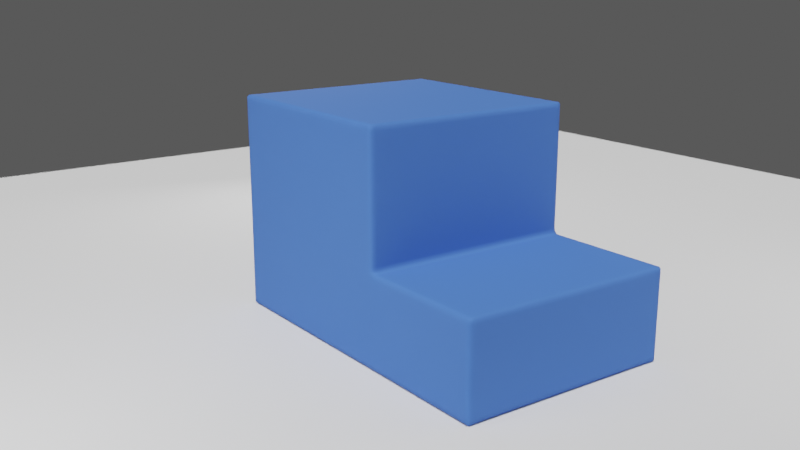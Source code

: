 # Source: Geo_Nodes_Edge_Wear.blend  (saved by Blender 3.1.7; exported with 4.5.12 LTS)
import bpy
from mathutils import Matrix  # noqa: F401  (used for matrix-valued properties, if any)

bpy.ops.wm.read_factory_settings(use_empty=True)
scene = bpy.context.scene
scene.name = 'Scene'

# ---- collections
col_collection = bpy.data.collections.new('Collection'); scene.collection.children.link(col_collection)

# ---- materials (node trees are filled in below, after node groups)
mat_material = bpy.data.materials.new('Material')
mat_material.alpha_threshold = 0.0
mat_material.use_transparent_shadow = False
mat_material.line_color = (0.0, 0.0, 0.0, 1.0)

# ---- node groups
ng_edge_mask = bpy.data.node_groups.new('Edge_Mask', 'GeometryNodeTree')
_s = ng_edge_mask.interface.new_socket(name='Geometry', in_out='OUTPUT', socket_type='NodeSocketGeometry')
_s = ng_edge_mask.interface.new_socket(name='Attribute', in_out='OUTPUT', socket_type='NodeSocketFloat')
_s = ng_edge_mask.interface.new_socket(name='Geometry', in_out='INPUT', socket_type='NodeSocketGeometry')
ng_edge_mask.is_modifier = True
_N = ng_edge_mask.nodes; _L = ng_edge_mask.links
n0 = _N.new('NodeGroupOutput'); n0.name = 'Group Output'; n0.location = (439, -41)
n1 = _N.new('GeometryNodeCaptureAttribute'); n1.name = 'Capture Attribute.001'; n1.location = (268, -39)
n1.capture_items.clear()
n1.domain = 'FACE'
n2 = _N.new('GeometryNodeCaptureAttribute'); n2.name = 'Capture Attribute'; n2.location = (94, -44)
n2.capture_items.clear()
n3 = _N.new('GeometryNodeInputMeshEdgeAngle'); n3.name = 'Edge Angle'; n3.location = (-89, -200)
n4 = _N.new('NodeGroupInput'); n4.name = 'Group Input'; n4.location = (-89, -112)
_L.new(n1.outputs[0], n0.inputs[0])
_L.new(n4.outputs[0], n2.inputs[0])
_L.new(n2.outputs[0], n1.inputs[0])
_L.new(n2.outputs[1], n1.inputs[1])
_L.new(n1.outputs[1], n0.inputs[1])
_L.new(n3.outputs[0], n2.inputs[1])
n0.is_active_output = True

# ---- material node trees
mat_material.use_nodes = True; mat_material.node_tree.nodes.clear()
_N = mat_material.node_tree.nodes; _L = mat_material.node_tree.links
n0 = _N.new('ShaderNodeOutputMaterial'); n0.name = 'Material Output'; n0.location = (300, 300)
n1 = _N.new('ShaderNodeMixShader'); n1.name = 'Mix Shader'; n1.location = (105, 284)
n2 = _N.new('ShaderNodeBsdfPrincipled'); n2.name = 'Principled BSDF.001'; n2.location = (-382, 195)
n2.distribution = 'GGX'
n2.subsurface_method = 'RANDOM_WALK_SKIN'
n2.inputs[1].default_value = 1.0
n2.inputs[2].default_value = 0.4
n2.inputs[3].default_value = 1.45
n2.inputs[27].default_value = (0.0, 0.0, 0.0, 1.0)
n2.inputs[28].default_value = 1.0
n3 = _N.new('ShaderNodeBsdfPrincipled'); n3.name = 'Principled BSDF'; n3.location = (-381, -486)
n3.distribution = 'GGX'
n3.subsurface_method = 'RANDOM_WALK_SKIN'
n3.inputs[0].default_value = (0.05436, 0.157, 0.5883, 1.0)
n3.inputs[2].default_value = 0.8523
n3.inputs[3].default_value = 1.45
n3.inputs[27].default_value = (0.0, 0.0, 0.0, 1.0)
n3.inputs[28].default_value = 1.0
n4 = _N.new('ShaderNodeAttribute'); n4.name = 'Attribute'; n4.location = (-1218, 330)
n4.width = 223
n4.attribute_name = 'Wear_Edge_Angle'
n5 = _N.new('ShaderNodeValToRGB'); n5.name = 'ColorRamp'; n5.location = (-958, 328)
while len(n5.color_ramp.elements) > 1: n5.color_ramp.elements.remove(n5.color_ramp.elements[-1])
n5.color_ramp.elements[0].position = 0.2365; n5.color_ramp.elements[0].color = (0.0, 0.0, 0.0, 1.0)
_e = n5.color_ramp.elements.new(0.249); _e.color = (1.0, 1.0, 1.0, 1.0)
n6 = _N.new('ShaderNodeValToRGB'); n6.name = 'ColorRamp.001'; n6.location = (-963, 101)
while len(n6.color_ramp.elements) > 1: n6.color_ramp.elements.remove(n6.color_ramp.elements[-1])
n6.color_ramp.elements[0].position = 0.4274; n6.color_ramp.elements[0].color = (0.0, 0.0, 0.0, 1.0)
_e = n6.color_ramp.elements.new(0.5021); _e.color = (1.0, 1.0, 1.0, 1.0)
n7 = _N.new('ShaderNodeTexNoise'); n7.name = 'Noise Texture'; n7.location = (-1342, -25)
n7.inputs[2].default_value = 5.28
n7.inputs[3].default_value = 3.54
n7.inputs[4].default_value = 0.7515
n7.inputs[8].default_value = 0.1
n8 = _N.new('ShaderNodeTexNoise'); n8.name = 'Musgrave Texture'; n8.location = (-1341, -260)
n8.width = 150
n8.noise_type = 'RIDGED_MULTIFRACTAL'
n8.normalize = False
n8.inputs[2].default_value = 2.06
n8.inputs[3].default_value = 1.05
n8.inputs[4].default_value = 0.7934
n8.inputs[5].default_value = 1.07
n8.inputs[6].default_value = -0.41
n8.inputs[7].default_value = 2.37
n9 = _N.new('ShaderNodeMix'); n9.name = 'Mix.001'; n9.location = (-1143, -60)
n9.data_type = 'RGBA'
n9.blend_type = 'MULTIPLY'
n9.inputs[0].default_value = 0.2809
n10 = _N.new('NodeReroute'); n10.name = 'Reroute.001'; n10.location = (30, -516)
n10.width = 16
n10.socket_idname = 'NodeSocketShader'
n11 = _N.new('NodeReroute'); n11.name = 'Reroute'; n11.location = (25, 163)
n11.width = 16
n11.socket_idname = 'NodeSocketShader'
n12 = _N.new('ShaderNodeMix'); n12.name = 'Mix'; n12.location = (-644, 272)
n12.data_type = 'RGBA'
n12.blend_type = 'MULTIPLY'
n12.inputs[6].default_value = (1.0, 1.0, 1.0, 1.0)
_L.new(n4.outputs[2], n5.inputs[0])
_L.new(n5.outputs[0], n12.inputs[0])
_L.new(n6.outputs[0], n12.inputs[7])
_L.new(n1.outputs[0], n0.inputs[0])
_L.new(n2.outputs[0], n1.inputs[1])
_L.new(n12.outputs[2], n1.inputs[0])
_L.new(n11.outputs[0], n1.inputs[2])
_L.new(n7.outputs[0], n9.inputs[6])
_L.new(n9.outputs[2], n6.inputs[0])
_L.new(n8.outputs[0], n9.inputs[7])
_L.new(n10.outputs[0], n11.inputs[0])
_L.new(n3.outputs[0], n10.inputs[0])
n0.is_active_output = True

# ---- world
world_world = bpy.data.worlds.new('World'); scene.world = world_world
world_world.use_nodes = True; world_world.node_tree.nodes.clear()
_N = world_world.node_tree.nodes; _L = world_world.node_tree.links
n0 = _N.new('ShaderNodeOutputWorld'); n0.name = 'World Output'; n0.location = (300, 300)
n1 = _N.new('ShaderNodeBackground'); n1.name = 'Background'; n1.location = (10, 300)
n1.inputs[1].default_value = 0.1
_L.new(n1.outputs[0], n0.inputs[0])
n0.is_active_output = True
world_world.color = (0.05088, 0.05088, 0.05088)
world_world.use_sun_shadow = False
world_world.sun_shadow_jitter_overblur = 0.0

# ---- cameras
cam_camera = bpy.data.cameras.new('Camera')
cam_camera.clip_end = 100.0
cam_camera.ortho_scale = 7.314
cam_camera_001 = bpy.data.cameras.new('Camera.001')
cam_camera_001.passepartout_alpha = 0.98
cam_camera_001.lens = 61.87
cam_camera_001.sensor_width = 50.0
cam_camera_001.dof.use_dof = True
cam_camera_001.dof.aperture_blades = 8

# ---- lights
light_sun = bpy.data.lights.new('Sun', 'SUN')
light_sun.color = (0.8, 0.8, 0.8)
light_sun.transmission_factor = 0.0
light_sun.energy = 4.0
light_sun.shadow_soft_size = 0.125
light_area = bpy.data.lights.new('Area', 'AREA')
light_area.color = (0.8, 0.8, 0.8)
light_area.transmission_factor = 0.0
light_area.energy = 78.54
light_area.shadow_soft_size = 3.0
light_area.shadow_maximum_resolution = 0.006
light_area.use_absolute_resolution = True
light_area.shape = 'DISK'
light_area.size = 3.0
light_area.size_y = 3.0
light_area_001 = bpy.data.lights.new('Area.001', 'AREA')
light_area_001.color = (0.8, 0.8, 0.8)
light_area_001.transmission_factor = 0.0
light_area_001.energy = 54.98
light_area_001.shadow_soft_size = 3.0
light_area_001.shadow_maximum_resolution = 0.006
light_area_001.use_absolute_resolution = True
light_area_001.shape = 'DISK'
light_area_001.size = 3.0
light_area_001.size_y = 3.0
light_area_002 = bpy.data.lights.new('Area.002', 'AREA')
light_area_002.color = (0.8, 0.8, 0.8)
light_area_002.transmission_factor = 0.0
light_area_002.energy = 39.27
light_area_002.shadow_soft_size = 3.0
light_area_002.shadow_maximum_resolution = 0.006
light_area_002.use_absolute_resolution = True
light_area_002.shape = 'DISK'
light_area_002.size = 3.0
light_area_002.size_y = 3.0

# ---- meshes
me_cube = bpy.data.meshes.new('Cube')
me_cube.from_pydata([(1.0, 1.0, 2.0), (1.0, 1.0, 0.0), (1.0, -1.0, 2.0), (1.0, -1.0, 0.0), (-1.0, 1.0, 2.0), (-1.0, 1.0, 0.0), (-1.0, -1.0, 2.0), (-1.0, -1.0, 0.0), (1.0, 1.0, 0.8206), (-1.0, -1.0, 0.8206), (1.0, -1.0, 0.8206), (-1.0, 1.0, 0.8206), (2.205, 1.0, 0.8206), (2.205, 1.0, 0.0), (2.205, -1.0, 0.8206), (2.205, -1.0, 0.0), (-1.0, 0.8412, 0.0), (-1.0, -0.8412, 0.0), (1.0, 0.8412, 2.0), (1.0, -0.8412, 2.0), (-1.0, -0.8412, 2.0), (-1.0, 0.8412, 2.0), (1.0, -0.8412, 0.0), (1.0, 0.8412, 0.0), (1.0, -0.8412, 0.8206), (1.0, 0.8412, 0.8206), (-1.0, 0.8412, 0.8206), (-1.0, -0.8412, 0.8206), (2.205, 0.8412, 0.0), (2.205, -0.8412, 0.0), (2.205, 0.8412, 0.8206), (2.205, -0.8412, 0.8206)], [], [(9, 6, 20, 27), (21, 26, 27, 20), (23, 1, 13, 28), (8, 0, 18, 25), (0, 4, 21, 18), (10, 2, 6, 9), (5, 11, 8, 1), (24, 10, 14, 31), (17, 22, 3, 7), (3, 10, 9, 7), (11, 4, 0, 8), (10, 3, 15, 14), (29, 31, 14, 15), (8, 25, 30, 12), (26, 21, 4, 11), (13, 12, 30, 28), (22, 29, 15, 3), (5, 1, 23, 16), (19, 20, 6, 2), (16, 26, 11, 5), (19, 24, 25, 18), (24, 31, 30, 25), (23, 28, 29, 22), (24, 19, 2, 10), (31, 29, 28, 30), (26, 16, 17, 27), (22, 17, 16, 23), (20, 19, 18, 21), (7, 9, 27, 17), (1, 8, 12, 13)])
me_cube.polygons.foreach_set('use_smooth', [True] * 30)
_uv = me_cube.uv_layers.new(name='UVMap')
_uv.uv.foreach_set('vector', [0.4776, 0.0, 0.625, 0.0, 0.625, 0.01985, 0.4776, 0.01985, 0.625, 0.2302, 0.4776, 0.2302, 0.4776, 0.01985, 0.625, 0.01985, 0.375, 0.5198, 0.375, 0.5, 0.375, 0.5, 0.375, 0.5198, 0.4776, 0.5, 0.625, 0.5, 0.625, 0.5198, 0.4776, 0.5198, 0.625, 0.5, 0.875, 0.5, 0.875, 0.5198, 0.625, 0.5198, 0.4776, 0.75, 0.625, 0.75, 0.625, 1.0, 0.4776, 1.0, 0.375, 0.25, 0.4776, 0.25, 0.4776, 0.5, 0.375, 0.5, 0.4776, 0.7302, 0.4776, 0.75, 0.4776, 0.75, 0.4776, 0.7302, 0.125, 0.7302, 0.375, 0.7302, 0.375, 0.75, 0.125, 0.75, 0.375, 0.75, 0.4776, 0.75, 0.4776, 1.0, 0.375, 1.0, 0.4776, 0.25, 0.625, 0.25, 0.625, 0.5, 0.4776, 0.5, 0.4776, 0.75, 0.375, 0.75, 0.375, 0.75, 0.4776, 0.75, 0.375, 0.7302, 0.4776, 0.7302, 0.4776, 0.75, 0.375, 0.75, 0.4776, 0.5, 0.4776, 0.5198, 0.4776, 0.5198, 0.4776, 0.5, 0.4776, 0.2302, 0.625, 0.2302, 0.625, 0.25, 0.4776, 0.25, 0.375, 0.5, 0.4776, 0.5, 0.4776, 0.5198, 0.375, 0.5198, 0.375, 0.7302, 0.375, 0.7302, 0.375, 0.75, 0.375, 0.75, 0.125, 0.5, 0.375, 0.5, 0.375, 0.5198, 0.125, 0.5198, 0.625, 0.7302, 0.875, 0.7302, 0.875, 0.75, 0.625, 0.75, 0.375, 0.2302, 0.4776, 0.2302, 0.4776, 0.25, 0.375, 0.25, 0.625, 0.7302, 0.4776, 0.7302, 0.4776, 0.5198, 0.625, 0.5198, 0.4776, 0.7302, 0.4776, 0.7302, 0.4776, 0.5198, 0.4776, 0.5198, 0.375, 0.5198, 0.375, 0.5198, 0.375, 0.7302, 0.375, 0.7302, 0.4776, 0.7302, 0.625, 0.7302, 0.625, 0.75, 0.4776, 0.75, 0.4776, 0.7302, 0.375, 0.7302, 0.375, 0.5198, 0.4776, 0.5198, 0.4776, 0.2302, 0.375, 0.2302, 0.375, 0.01985, 0.4776, 0.01985, 0.375, 0.7302, 0.125, 0.7302, 0.125, 0.5198, 0.375, 0.5198, 0.875, 0.7302, 0.625, 0.7302, 0.625, 0.5198, 0.875, 0.5198, 0.375, 0.0, 0.4776, 0.0, 0.4776, 0.01985, 0.375, 0.01985, 0.375, 0.5, 0.4776, 0.5, 0.4776, 0.5, 0.375, 0.5])
me_cube.materials.append(mat_material)
me_cube.use_remesh_preserve_volume = False
me_cube.use_remesh_preserve_attributes = False
me_cube.use_mirror_vertex_groups = False
me_cube.update()
me_ground = bpy.data.meshes.new('Ground')
me_ground.from_pydata([(-8.0, -8.0, 0.0), (8.0, -8.0, 0.0), (-8.0, 8.0, 0.0), (8.0, 8.0, 0.0)], [], [(0, 1, 3, 2)])
_uv = me_ground.uv_layers.new(name='UVMap')
_uv.uv.foreach_set('vector', [0.0, 0.0, 1.0, 0.0, 1.0, 1.0, 0.0, 1.0])
me_ground.use_remesh_fix_poles = True
me_ground.use_remesh_preserve_attributes = False
me_ground.update()

# ---- curves / text
cu_beziercircle = bpy.data.curves.new('BezierCircle', 'CURVE')
cu_beziercircle.dimensions = '3D'
_sp = cu_beziercircle.splines.new('BEZIER'); _sp.bezier_points.add(3)
_sp.bezier_points.foreach_set('co', [-4.0, 0.0, 0.0, 0.0, 4.0, 0.0, 4.0, 0.0, 0.0, 0.0, -4.0, 0.0])
_sp.bezier_points.foreach_set('handle_left', [-4.0, -2.209, 0.0, -2.209, 4.0, 0.0, 4.0, 2.209, 0.0, 2.209, -4.0, 0.0])
_sp.bezier_points.foreach_set('handle_right', [-4.0, 2.209, 0.0, 2.209, 4.0, 0.0, 4.0, -2.209, 0.0, -2.209, -4.0, 0.0])
for _p, _l, _r in zip(_sp.bezier_points, ['AUTO', 'AUTO', 'AUTO', 'AUTO'], ['AUTO', 'AUTO', 'AUTO', 'AUTO']): _p.handle_left_type = _l; _p.handle_right_type = _r
_sp.order_u = 0
_sp.order_v = 0
_sp.use_cyclic_u = True
cu_beziercircle.use_path = True
cu_beziercircle.fill_mode = 'FULL'

# ---- objects
ob_cube = bpy.data.objects.new('Cube', me_cube)
ob_camera = bpy.data.objects.new('Camera', cam_camera)
ob_ground = bpy.data.objects.new('Ground', me_ground)
ob_lighting_parent = bpy.data.objects.new('Lighting_Parent', cu_beziercircle)
ob_focus = bpy.data.objects.new('Focus', None)
ob_camera_001 = bpy.data.objects.new('Camera.001', cam_camera_001)
ob_sun = bpy.data.objects.new('Sun', light_sun)
ob_area = bpy.data.objects.new('Area', light_area)
ob_area_001 = bpy.data.objects.new('Area.001', light_area_001)
ob_area_002 = bpy.data.objects.new('Area.002', light_area_002)

# ---- transforms, parenting, visibility, modifiers, constraints
ob_cube.location = (0.0, 0.0, 0.0)
ob_cube.lock_rotations_4d = False
ob_cube.empty_display_type = 'ARROWS'
ob_cube.lineart.crease_threshold = 0.0
_m = ob_cube.modifiers.new('Bevel', 'BEVEL')
_m.width = 0.053
_m.width_pct = 0.053
_m.segments = 3
_m.profile = 1.0
_m.harden_normals = True
_m.miter_outer = 'MITER_PATCH'
_m = ob_cube.modifiers.new('Edge_Mask', 'NODES')
_m.node_group = ng_edge_mask
ob_camera.location = (7.359, -6.926, 4.958)
ob_camera.rotation_euler = (1.109, 0.0, 0.8149)
ob_camera.lock_rotations_4d = False
ob_camera.empty_display_type = 'ARROWS'
ob_camera.color = (0.0, 0.0, 0.0, 0.0)
ob_camera.display_type = 'WIRE'
ob_camera.lineart.crease_threshold = 0.0
ob_ground.location = (0.0, 0.0, 0.0)
ob_lighting_parent.location = (0.0, 0.0, 0.0)
ob_lighting_parent.show_in_front = True
ob_focus.parent = ob_lighting_parent
ob_focus.location = (0.0, 4.0, 0.8334)
ob_focus.empty_display_type = 'SPHERE'
ob_camera_001.parent = ob_lighting_parent
ob_camera_001.location = (7.09, -1.134, 3.277)
ob_camera_001.rotation_euler = (1.299, 4.516e-07, 0.9437)
_c = ob_camera_001.constraints.new('TRACK_TO'); _c.name = 'Track To'
_c.target = ob_focus
ob_sun.parent = ob_lighting_parent
ob_sun.location = (0.0, 0.0, 10.0)
ob_sun.rotation_euler = (0.0, 0.4363, -0.7854)
ob_area.parent = ob_lighting_parent
ob_area.location = (1.0, -1.0, 2.5)
_c = ob_area.constraints.new('TRACK_TO'); _c.name = 'Track To'
_c.target = ob_focus
ob_area_001.parent = ob_lighting_parent
ob_area_001.location = (-5.0, 5.7, 2.5)
_c = ob_area_001.constraints.new('TRACK_TO'); _c.name = 'Track To'
_c.target = ob_focus
ob_area_002.parent = ob_lighting_parent
ob_area_002.location = (4.0, 8.0, 2.5)
_c = ob_area_002.constraints.new('TRACK_TO'); _c.name = 'Track To'
_c.target = ob_focus
cam_camera_001.dof.focus_object = ob_focus

# ---- collection membership
col_collection.objects.link(ob_cube)
col_collection.objects.link(ob_camera)
col_collection.objects.link(ob_ground)
col_collection.objects.link(ob_lighting_parent)
col_collection.objects.link(ob_focus)
col_collection.objects.link(ob_camera_001)
col_collection.objects.link(ob_sun)
col_collection.objects.link(ob_area)
col_collection.objects.link(ob_area_001)
col_collection.objects.link(ob_area_002)

# ---- scene / render settings (as saved in the file)
scene.camera = ob_camera_001
scene.frame_start = 1; scene.frame_end = 250; scene.frame_set(1)
scene.render.engine = 'BLENDER_EEVEE_NEXT'
scene.cycles.sampling_pattern = 'TABULATED_SOBOL'
scene.cycles.use_light_tree = False
scene.eevee.use_gtao = True
scene.eevee.use_bokeh_jittered = True
scene.eevee.use_raytracing = True
scene.view_settings.look = 'Medium High Contrast'
scene.view_settings.view_transform = 'Filmic'
bpy.context.view_layer.update()
